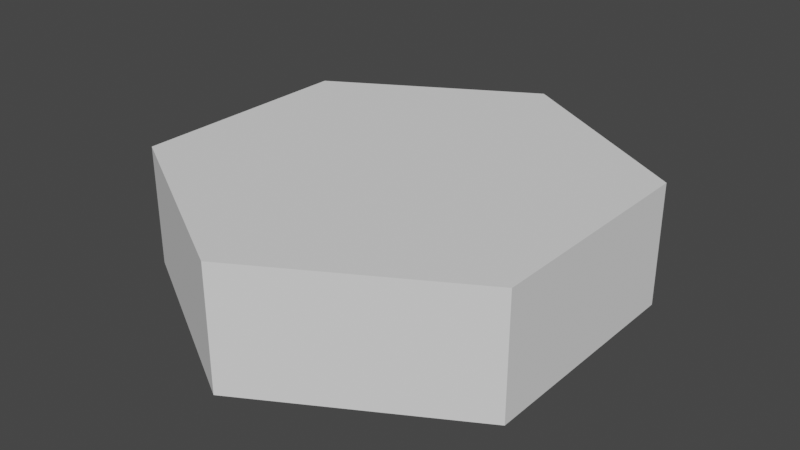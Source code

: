 # Source: Hex_Tile_2.01.blend  (saved by Blender 2.82.7; exported with 4.5.12 LTS)
import bpy
from mathutils import Matrix  # noqa: F401  (used for matrix-valued properties, if any)

bpy.ops.wm.read_factory_settings(use_empty=True)
scene = bpy.context.scene
scene.name = 'Scene'

# ---- collections
col_collection = bpy.data.collections.new('Collection'); scene.collection.children.link(col_collection)

# ---- world
world_world = bpy.data.worlds.new('World'); scene.world = world_world
world_world.use_nodes = True; world_world.node_tree.nodes.clear()
_N = world_world.node_tree.nodes; _L = world_world.node_tree.links
n0 = _N.new('ShaderNodeOutputWorld'); n0.name = 'World Output'; n0.location = (300, 300)
n1 = _N.new('ShaderNodeBackground'); n1.name = 'Background'; n1.location = (10, 300)
n1.inputs[0].default_value = (0.05088, 0.05088, 0.05088, 1.0)
_L.new(n1.outputs[0], n0.inputs[0])
n0.is_active_output = True
world_world.color = (0.05088, 0.05088, 0.05088)
world_world.use_sun_shadow = False
world_world.sun_shadow_jitter_overblur = 0.0

# ---- meshes
me_sphere_004 = bpy.data.meshes.new('Sphere.004')
me_sphere_004.from_pydata([(0.0, 0.9526, -0.05), (0.825, -0.4763, -0.05), (0.825, 0.4763, -0.55), (0.825, 0.4763, -0.05), (-2.147e-07, -0.9526, -0.05), (0.825, -0.4763, -0.55), (0.0, 0.9526, -0.55), (-0.825, -0.4763, -0.05), (-0.825, 0.4763, -0.55), (-0.825, -0.4763, -0.55), (-0.825, 0.4763, -0.05), (-2.147e-07, -0.9526, -0.55)], [], [(10, 8, 9, 7), (3, 2, 6, 0), (4, 11, 5, 1), (1, 5, 2, 3), (7, 9, 11, 4), (0, 6, 8, 10), (1, 3, 0, 10, 7, 4), (5, 11, 9, 8, 6, 2)])
_uv = me_sphere_004.uv_layers.new(name='UVMap')
_uv.uv.foreach_set('vector', [0.0, 0.0, 0.0, 0.0, 0.0, 0.0, 0.0, 0.0, 0.0, 0.0, 0.0, 0.0, 0.0, 0.0, 0.0, 0.0, 0.0, 0.0, 0.0, 0.0, 0.0, 0.0, 0.0, 0.0, 0.0, 0.0, 0.0, 0.0, 0.0, 0.0, 0.0, 0.0, 0.0, 0.0, 0.0, 0.0, 0.0, 0.0, 0.0, 0.0, 0.0, 0.0, 0.0, 0.0, 0.0, 0.0, 0.0, 0.0, 0.0, 0.0, 0.0, 0.0, 0.0, 0.0, 0.0, 0.0, 0.0, 0.0, 0.0, 0.0, 0.0, 0.0, 0.0, 0.0, 0.0, 0.0, 0.0, 0.0, 0.0, 0.0, 0.0, 0.0])
me_sphere_004.use_remesh_fix_poles = True
me_sphere_004.use_remesh_preserve_attributes = False
me_sphere_004.use_mirror_vertex_groups = False
me_sphere_004.update()

# ---- objects
ob_sphere = bpy.data.objects.new('Sphere', me_sphere_004)

# ---- transforms, parenting, visibility, modifiers, constraints
ob_sphere.location = (0.0, 0.0, 0.0)
ob_sphere.lineart.crease_threshold = 0.0

# ---- collection membership
col_collection.objects.link(ob_sphere)

# ---- scene / render settings (as saved in the file)
scene.frame_start = 1; scene.frame_end = 250; scene.frame_set(1)
scene.render.engine = 'BLENDER_EEVEE_NEXT'
scene.cycles.use_denoising = False
scene.cycles.samples = 128
scene.cycles.sampling_pattern = 'TABULATED_SOBOL'
scene.cycles.use_adaptive_sampling = False
scene.cycles.use_light_tree = False
scene.view_settings.view_transform = 'Filmic'
bpy.context.view_layer.update()

# ---- added for rendering (the .blend has no active camera and no usable light): camera, sun
cam_auto = bpy.data.cameras.new('AutoCamera')
cam_auto.lens = 50.0
cam_auto.sensor_width = 36.0
cam_auto.clip_end = 1000.0
ob_auto_camera = bpy.data.objects.new('AutoCamera', cam_auto)
scene.collection.objects.link(ob_auto_camera)
ob_auto_camera.location = (2.3774, -2.85287, 1.60192)
ob_auto_camera.rotation_euler = (1.09748, -7.21219e-08, 0.694738)
scene.camera = ob_auto_camera
light_auto_sun = bpy.data.lights.new('AutoSun', 'SUN')
light_auto_sun.energy = 3.0
light_auto_sun.angle = 0.0523599
ob_auto_sun = bpy.data.objects.new('AutoSun', light_auto_sun)
scene.collection.objects.link(ob_auto_sun)
ob_auto_sun.rotation_euler = (0.872665, 0.174533, 0.523599)
bpy.context.view_layer.update()

